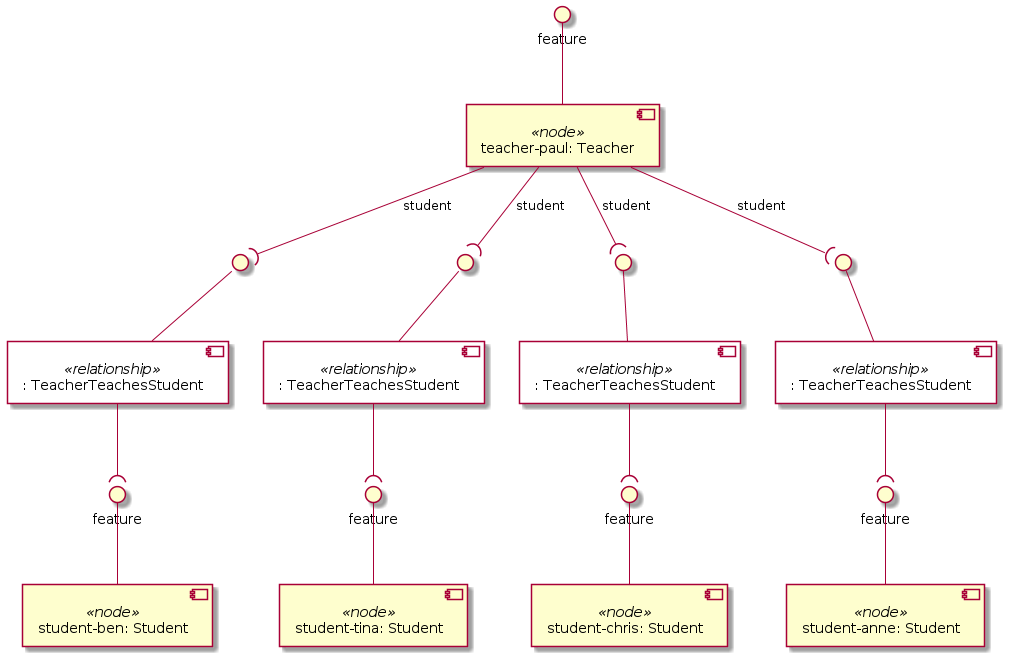

The diagram above was rendered by PlantUML. Its source (embedded in the PNG):
@startuml
skinparam componentStyle uml2
skinparam component {
  backgroundColor<<relationship>> White
}

component "student-ben: Student" <<node>> as node_student_ben
interface "feature" as node_student_ben_feature
node_student_ben_feature -- node_student_ben

component "student-anne: Student" <<node>> as node_student_anne
interface "feature" as node_student_anne_feature
node_student_anne_feature -- node_student_anne

component "student-tina: Student" <<node>> as node_student_tina
interface "feature" as node_student_tina_feature
node_student_tina_feature -- node_student_tina

component "student-chris: Student" <<node>> as node_student_chris
interface "feature" as node_student_chris_feature
node_student_chris_feature -- node_student_chris

component "teacher-paul: Teacher" <<node>> as node_teacher_paul
interface "feature" as node_teacher_paul_feature
node_teacher_paul_feature -- node_teacher_paul
component ": TeacherTeachesStudent" <<relationship>> as node_teacher_paul_student_relationship0
interface " " as node_teacher_paul_student_relationship0_source
node_teacher_paul_student_relationship0_source -- node_teacher_paul_student_relationship0
node_teacher_paul --( node_teacher_paul_student_relationship0_source : student
component ": TeacherTeachesStudent" <<relationship>> as node_teacher_paul_student_relationship1
interface " " as node_teacher_paul_student_relationship1_source
node_teacher_paul_student_relationship1_source -- node_teacher_paul_student_relationship1
node_teacher_paul --( node_teacher_paul_student_relationship1_source : student
component ": TeacherTeachesStudent" <<relationship>> as node_teacher_paul_student_relationship2
interface " " as node_teacher_paul_student_relationship2_source
node_teacher_paul_student_relationship2_source -- node_teacher_paul_student_relationship2
node_teacher_paul --( node_teacher_paul_student_relationship2_source : student
component ": TeacherTeachesStudent" <<relationship>> as node_teacher_paul_student_relationship3
interface " " as node_teacher_paul_student_relationship3_source
node_teacher_paul_student_relationship3_source -- node_teacher_paul_student_relationship3
node_teacher_paul --( node_teacher_paul_student_relationship3_source : student

node_teacher_paul_student_relationship0 --( node_student_ben_feature
node_teacher_paul_student_relationship1 --( node_student_tina_feature
node_teacher_paul_student_relationship2 --( node_student_chris_feature
node_teacher_paul_student_relationship3 --( node_student_anne_feature
@enduml